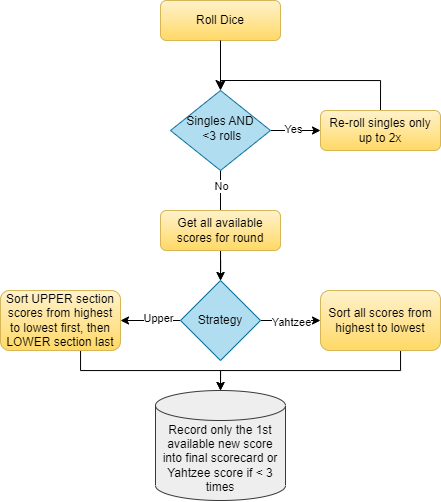

The diagram above was exported from draw.io. Its source (the exported page's mxGraphModel, read from the mxfile embedded in the PNG):
<mxGraphModel dx="1105" dy="679" grid="1" gridSize="10" guides="1" tooltips="1" connect="1" arrows="1" fold="1" page="1" pageScale="1" pageWidth="827" pageHeight="1169" math="0" shadow="0">
  <root>
    <mxCell id="WIyWlLk6GJQsqaUBKTNV-0" />
    <mxCell id="WIyWlLk6GJQsqaUBKTNV-1" parent="WIyWlLk6GJQsqaUBKTNV-0" />
    <mxCell id="WIyWlLk6GJQsqaUBKTNV-3" value="Roll Dice" style="rounded=1;whiteSpace=wrap;html=1;fontSize=12;glass=0;strokeWidth=1;shadow=0;fillColor=#fff2cc;gradientColor=#ffd966;strokeColor=#d6b656;" parent="WIyWlLk6GJQsqaUBKTNV-1" vertex="1">
      <mxGeometry x="160" y="80" width="120" height="40" as="geometry" />
    </mxCell>
    <mxCell id="PEVbNcxMqt_JUbSydI9L-7" value="" style="edgeStyle=orthogonalEdgeStyle;rounded=0;orthogonalLoop=1;jettySize=auto;html=1;" edge="1" parent="WIyWlLk6GJQsqaUBKTNV-1" source="WIyWlLk6GJQsqaUBKTNV-6" target="WIyWlLk6GJQsqaUBKTNV-7">
      <mxGeometry relative="1" as="geometry" />
    </mxCell>
    <mxCell id="PEVbNcxMqt_JUbSydI9L-8" value="Yes" style="edgeLabel;html=1;align=center;verticalAlign=middle;resizable=0;points=[];" vertex="1" connectable="0" parent="PEVbNcxMqt_JUbSydI9L-7">
      <mxGeometry x="-0.128" y="2" relative="1" as="geometry">
        <mxPoint as="offset" />
      </mxGeometry>
    </mxCell>
    <mxCell id="PEVbNcxMqt_JUbSydI9L-10" value="" style="edgeStyle=orthogonalEdgeStyle;rounded=0;orthogonalLoop=1;jettySize=auto;html=1;" edge="1" parent="WIyWlLk6GJQsqaUBKTNV-1" source="WIyWlLk6GJQsqaUBKTNV-6" target="PEVbNcxMqt_JUbSydI9L-1">
      <mxGeometry relative="1" as="geometry" />
    </mxCell>
    <mxCell id="PEVbNcxMqt_JUbSydI9L-11" value="No" style="edgeLabel;html=1;align=center;verticalAlign=middle;resizable=0;points=[];" vertex="1" connectable="0" parent="PEVbNcxMqt_JUbSydI9L-10">
      <mxGeometry x="-0.7091" relative="1" as="geometry">
        <mxPoint as="offset" />
      </mxGeometry>
    </mxCell>
    <mxCell id="WIyWlLk6GJQsqaUBKTNV-6" value="Singles AND&lt;br&gt;&amp;nbsp;&amp;lt;3 rolls" style="rhombus;whiteSpace=wrap;html=1;shadow=0;fontFamily=Helvetica;fontSize=12;align=center;strokeWidth=1;spacing=6;spacingTop=-4;fillColor=#b1ddf0;strokeColor=#10739e;" parent="WIyWlLk6GJQsqaUBKTNV-1" vertex="1">
      <mxGeometry x="170" y="170" width="100" height="80" as="geometry" />
    </mxCell>
    <mxCell id="PEVbNcxMqt_JUbSydI9L-27" style="edgeStyle=orthogonalEdgeStyle;rounded=0;orthogonalLoop=1;jettySize=auto;html=1;exitX=0.5;exitY=0;exitDx=0;exitDy=0;endArrow=none;endFill=0;" edge="1" parent="WIyWlLk6GJQsqaUBKTNV-1" source="WIyWlLk6GJQsqaUBKTNV-7">
      <mxGeometry relative="1" as="geometry">
        <mxPoint x="220" y="160" as="targetPoint" />
        <Array as="points">
          <mxPoint x="380" y="160" />
        </Array>
      </mxGeometry>
    </mxCell>
    <mxCell id="WIyWlLk6GJQsqaUBKTNV-7" value="Re-roll singles only up to 2x" style="rounded=1;whiteSpace=wrap;html=1;fontSize=12;glass=0;strokeWidth=1;shadow=0;fillColor=#fff2cc;gradientColor=#ffd966;strokeColor=#d6b656;" parent="WIyWlLk6GJQsqaUBKTNV-1" vertex="1">
      <mxGeometry x="320" y="190" width="120" height="40" as="geometry" />
    </mxCell>
    <mxCell id="PEVbNcxMqt_JUbSydI9L-2" value="" style="edgeStyle=orthogonalEdgeStyle;rounded=0;orthogonalLoop=1;jettySize=auto;html=1;" edge="1" parent="WIyWlLk6GJQsqaUBKTNV-1" source="WIyWlLk6GJQsqaUBKTNV-12" target="PEVbNcxMqt_JUbSydI9L-1">
      <mxGeometry relative="1" as="geometry" />
    </mxCell>
    <mxCell id="WIyWlLk6GJQsqaUBKTNV-12" value="Get all available scores for round" style="rounded=1;whiteSpace=wrap;html=1;fontSize=12;glass=0;strokeWidth=1;shadow=0;fillColor=#fff2cc;gradientColor=#ffd966;strokeColor=#d6b656;" parent="WIyWlLk6GJQsqaUBKTNV-1" vertex="1">
      <mxGeometry x="160" y="290" width="120" height="40" as="geometry" />
    </mxCell>
    <mxCell id="PEVbNcxMqt_JUbSydI9L-4" value="" style="edgeStyle=orthogonalEdgeStyle;rounded=0;orthogonalLoop=1;jettySize=auto;html=1;entryX=0;entryY=0.5;entryDx=0;entryDy=0;" edge="1" parent="WIyWlLk6GJQsqaUBKTNV-1" source="PEVbNcxMqt_JUbSydI9L-1" target="PEVbNcxMqt_JUbSydI9L-5">
      <mxGeometry relative="1" as="geometry">
        <mxPoint x="320" y="400" as="targetPoint" />
      </mxGeometry>
    </mxCell>
    <mxCell id="PEVbNcxMqt_JUbSydI9L-6" value="Yahtzee" style="edgeLabel;html=1;align=center;verticalAlign=middle;resizable=0;points=[];" vertex="1" connectable="0" parent="PEVbNcxMqt_JUbSydI9L-4">
      <mxGeometry x="0.0344" y="-1" relative="1" as="geometry">
        <mxPoint as="offset" />
      </mxGeometry>
    </mxCell>
    <mxCell id="PEVbNcxMqt_JUbSydI9L-13" value="" style="edgeStyle=orthogonalEdgeStyle;rounded=0;orthogonalLoop=1;jettySize=auto;html=1;" edge="1" parent="WIyWlLk6GJQsqaUBKTNV-1" source="PEVbNcxMqt_JUbSydI9L-1" target="PEVbNcxMqt_JUbSydI9L-12">
      <mxGeometry relative="1" as="geometry" />
    </mxCell>
    <mxCell id="PEVbNcxMqt_JUbSydI9L-14" value="Upper" style="edgeLabel;html=1;align=center;verticalAlign=middle;resizable=0;points=[];" vertex="1" connectable="0" parent="PEVbNcxMqt_JUbSydI9L-13">
      <mxGeometry x="-0.2667" y="-3" relative="1" as="geometry">
        <mxPoint as="offset" />
      </mxGeometry>
    </mxCell>
    <mxCell id="PEVbNcxMqt_JUbSydI9L-1" value="Strategy" style="rhombus;whiteSpace=wrap;html=1;fillColor=#b1ddf0;strokeColor=#10739e;" vertex="1" parent="WIyWlLk6GJQsqaUBKTNV-1">
      <mxGeometry x="180" y="360" width="80" height="80" as="geometry" />
    </mxCell>
    <mxCell id="PEVbNcxMqt_JUbSydI9L-21" style="edgeStyle=orthogonalEdgeStyle;rounded=0;orthogonalLoop=1;jettySize=auto;html=1;entryX=0.5;entryY=0;entryDx=0;entryDy=0;" edge="1" parent="WIyWlLk6GJQsqaUBKTNV-1" source="PEVbNcxMqt_JUbSydI9L-5" target="PEVbNcxMqt_JUbSydI9L-17">
      <mxGeometry relative="1" as="geometry">
        <Array as="points">
          <mxPoint x="400" y="450" />
          <mxPoint x="220" y="450" />
        </Array>
      </mxGeometry>
    </mxCell>
    <mxCell id="PEVbNcxMqt_JUbSydI9L-5" value="Sort all scores from highest to lowest" style="rounded=1;whiteSpace=wrap;html=1;fillColor=#fff2cc;gradientColor=#ffd966;strokeColor=#d6b656;" vertex="1" parent="WIyWlLk6GJQsqaUBKTNV-1">
      <mxGeometry x="320" y="370" width="120" height="60" as="geometry" />
    </mxCell>
    <mxCell id="PEVbNcxMqt_JUbSydI9L-18" style="edgeStyle=orthogonalEdgeStyle;rounded=0;orthogonalLoop=1;jettySize=auto;html=1;exitX=0.5;exitY=1;exitDx=0;exitDy=0;entryX=0.5;entryY=0;entryDx=0;entryDy=0;" edge="1" parent="WIyWlLk6GJQsqaUBKTNV-1" source="PEVbNcxMqt_JUbSydI9L-12" target="PEVbNcxMqt_JUbSydI9L-17">
      <mxGeometry relative="1" as="geometry">
        <Array as="points">
          <mxPoint x="80" y="450" />
          <mxPoint x="220" y="450" />
        </Array>
      </mxGeometry>
    </mxCell>
    <mxCell id="PEVbNcxMqt_JUbSydI9L-12" value="Sort UPPER section scores from highest to lowest first, then LOWER section last" style="rounded=1;whiteSpace=wrap;html=1;fillColor=#fff2cc;gradientColor=#ffd966;strokeColor=#d6b656;" vertex="1" parent="WIyWlLk6GJQsqaUBKTNV-1">
      <mxGeometry y="370" width="120" height="60" as="geometry" />
    </mxCell>
    <mxCell id="PEVbNcxMqt_JUbSydI9L-17" value="Record only the 1st available new score into final scorecard or Yahtzee score if &amp;lt; 3 times" style="shape=cylinder3;whiteSpace=wrap;html=1;boundedLbl=1;backgroundOutline=1;size=15;fillColor=#eeeeee;strokeColor=#36393d;" vertex="1" parent="WIyWlLk6GJQsqaUBKTNV-1">
      <mxGeometry x="155" y="470" width="130" height="110" as="geometry" />
    </mxCell>
    <mxCell id="WIyWlLk6GJQsqaUBKTNV-2" value="" style="rounded=0;html=1;jettySize=auto;orthogonalLoop=1;fontSize=11;endArrow=classic;endFill=1;endSize=8;strokeWidth=1;shadow=0;labelBackgroundColor=none;edgeStyle=orthogonalEdgeStyle;" parent="WIyWlLk6GJQsqaUBKTNV-1" source="WIyWlLk6GJQsqaUBKTNV-3" target="WIyWlLk6GJQsqaUBKTNV-6" edge="1">
      <mxGeometry relative="1" as="geometry" />
    </mxCell>
  </root>
</mxGraphModel>